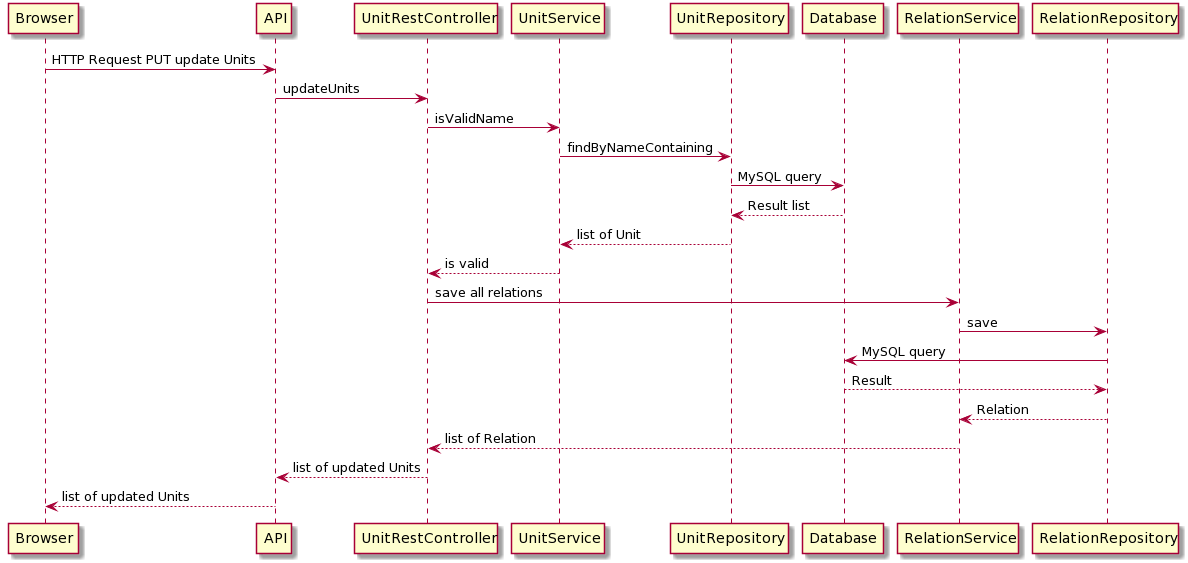

The diagram above was rendered by PlantUML. Its source (embedded in the PNG):
@startuml
Browser -> API: HTTP Request PUT update Units
API -> UnitRestController: updateUnits
UnitRestController -> UnitService: isValidName
UnitService -> UnitRepository: findByNameContaining
UnitRepository -> Database: MySQL query
Database --> UnitRepository: Result list
UnitRepository --> UnitService: list of Unit
UnitService --> UnitRestController: is valid
UnitRestController -> RelationService: save all relations
RelationService -> RelationRepository: save
RelationRepository -> Database: MySQL query
Database --> RelationRepository: Result
RelationRepository --> RelationService: Relation
RelationService --> UnitRestController: list of Relation
UnitRestController --> API: list of updated Units
API --> Browser: list of updated Units
@enduml